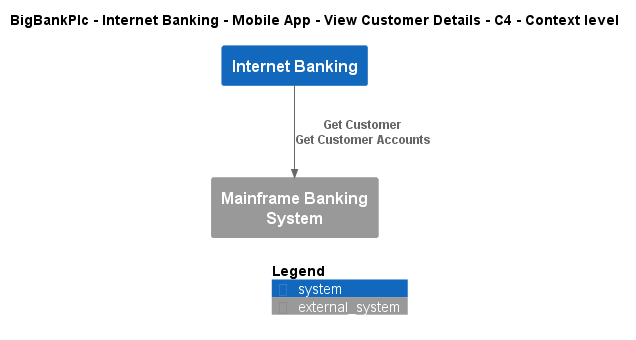

The diagram above was rendered by PlantUML. Its source (embedded in the PNG):
@startuml
!include ..\..\..\..\..\..\..\.c4s\C4_Context.puml

AddElementTag("c4interflow:lifecycle:new", $bgColor=green, $fontColor=#ffffff, $borderColor=green, $shadowing="False")
AddElementTag("c4interflow:lifecycle:changed", $bgColor=orange, $fontColor=#ffffff, $borderColor=orange, $shadowing="False")
AddElementTag("c4interflow:lifecycle:removed", $bgColor=red, $fontColor=#ffffff, $borderColor=red, $shadowing="False")

AddRelTag("c4interflow:lifecycle:new", $textColor=green, $lineColor=green)
AddRelTag("c4interflow:lifecycle:changed", $textColor=orange, $lineColor=orange)
AddRelTag("c4interflow:lifecycle:removed", $textColor=red, $lineColor=red)

SHOW_PERSON_PORTRAIT()
LAYOUT_TOP_DOWN()

skinparam linetype polyline

title BigBankPlc - Internet Banking - Mobile App - View Customer Details - C4 - Context level

System(BigBankPlc.SoftwareSystems.InternetBanking, "Internet Banking", "")
System_Ext(BigBankPlc.SoftwareSystems.MainframeBankingSystem, "Mainframe Banking System", "")

Rel(BigBankPlc.SoftwareSystems.InternetBanking, BigBankPlc.SoftwareSystems.MainframeBankingSystem, "Get Customer\nGet Customer Accounts")


SHOW_LEGEND()
@enduml